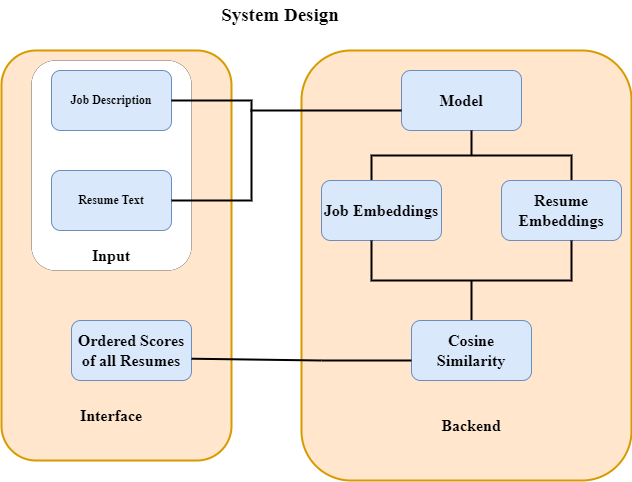

The diagram above was exported from draw.io. Its source (the exported page's mxGraphModel, read from the mxfile embedded in the PNG):
<mxGraphModel dx="1050" dy="541" grid="1" gridSize="10" guides="1" tooltips="1" connect="1" arrows="1" fold="1" page="1" pageScale="1" pageWidth="827" pageHeight="1169" math="0" shadow="0">
  <root>
    <mxCell id="0" />
    <mxCell id="1" parent="0" />
    <mxCell id="T1YZkO2mSt1XFsvDFBMy-30" value="" style="rounded=1;whiteSpace=wrap;html=1;strokeWidth=2;fontFamily=Times New Roman;fontSize=16;fillColor=#ffe6cc;strokeColor=#d79b00;" vertex="1" parent="1">
      <mxGeometry x="60" y="80" width="230" height="410" as="geometry" />
    </mxCell>
    <mxCell id="T1YZkO2mSt1XFsvDFBMy-31" value="" style="rounded=1;whiteSpace=wrap;html=1;strokeWidth=0;fontFamily=Times New Roman;fontSize=16;" vertex="1" parent="1">
      <mxGeometry x="90" y="90" width="160" height="210" as="geometry" />
    </mxCell>
    <mxCell id="T1YZkO2mSt1XFsvDFBMy-14" value="" style="rounded=1;whiteSpace=wrap;html=1;strokeWidth=2;fontFamily=Times New Roman;fontSize=16;fillColor=#ffe6cc;strokeColor=#d79b00;" vertex="1" parent="1">
      <mxGeometry x="360" y="80" width="330" height="430" as="geometry" />
    </mxCell>
    <mxCell id="T1YZkO2mSt1XFsvDFBMy-1" value="&lt;b&gt;&lt;font face=&quot;Times New Roman&quot;&gt;Job Description&lt;/font&gt;&lt;/b&gt;" style="rounded=1;whiteSpace=wrap;html=1;fillColor=#dae8fc;strokeColor=#6c8ebf;" vertex="1" parent="1">
      <mxGeometry x="110" y="100" width="120" height="60" as="geometry" />
    </mxCell>
    <mxCell id="T1YZkO2mSt1XFsvDFBMy-2" value="&lt;b&gt;&lt;font face=&quot;Times New Roman&quot;&gt;Resume Text&lt;/font&gt;&lt;/b&gt;" style="rounded=1;whiteSpace=wrap;html=1;fillColor=#dae8fc;strokeColor=#6c8ebf;" vertex="1" parent="1">
      <mxGeometry x="110" y="200" width="120" height="60" as="geometry" />
    </mxCell>
    <mxCell id="T1YZkO2mSt1XFsvDFBMy-8" value="&lt;font style=&quot;font-size: 16px;&quot;&gt;&lt;b&gt;Input&lt;/b&gt;&lt;/font&gt;" style="text;html=1;strokeColor=none;fillColor=none;align=center;verticalAlign=middle;whiteSpace=wrap;rounded=0;fontFamily=Times New Roman;" vertex="1" parent="1">
      <mxGeometry x="140" y="270" width="60" height="30" as="geometry" />
    </mxCell>
    <mxCell id="T1YZkO2mSt1XFsvDFBMy-9" value="&lt;b&gt;Model&lt;/b&gt;" style="rounded=1;whiteSpace=wrap;html=1;fontFamily=Times New Roman;fontSize=16;strokeWidth=1;fillColor=#dae8fc;strokeColor=#6c8ebf;" vertex="1" parent="1">
      <mxGeometry x="460" y="100" width="120" height="60" as="geometry" />
    </mxCell>
    <mxCell id="T1YZkO2mSt1XFsvDFBMy-12" value="" style="strokeWidth=2;html=1;shape=mxgraph.flowchart.annotation_1;align=left;pointerEvents=1;fontFamily=Times New Roman;fontSize=16;direction=west;" vertex="1" parent="1">
      <mxGeometry x="230" y="130" width="80" height="100" as="geometry" />
    </mxCell>
    <mxCell id="T1YZkO2mSt1XFsvDFBMy-13" value="" style="endArrow=none;html=1;rounded=0;fontFamily=Times New Roman;fontSize=16;strokeWidth=2;" edge="1" parent="1">
      <mxGeometry width="50" height="50" relative="1" as="geometry">
        <mxPoint x="309" y="140" as="sourcePoint" />
        <mxPoint x="460" y="140" as="targetPoint" />
        <Array as="points">
          <mxPoint x="339" y="140" />
          <mxPoint x="349" y="140" />
        </Array>
      </mxGeometry>
    </mxCell>
    <mxCell id="T1YZkO2mSt1XFsvDFBMy-15" value="" style="strokeWidth=2;html=1;shape=mxgraph.flowchart.annotation_2;align=left;labelPosition=right;pointerEvents=1;fontFamily=Times New Roman;fontSize=16;direction=south;" vertex="1" parent="1">
      <mxGeometry x="430" y="160" width="200" height="50" as="geometry" />
    </mxCell>
    <mxCell id="T1YZkO2mSt1XFsvDFBMy-17" value="&lt;b&gt;Job&lt;/b&gt;&amp;nbsp;&lt;b&gt;Embeddings&lt;/b&gt;" style="rounded=1;whiteSpace=wrap;html=1;strokeWidth=1;fontFamily=Times New Roman;fontSize=16;fillColor=#dae8fc;strokeColor=#6c8ebf;" vertex="1" parent="1">
      <mxGeometry x="380" y="210" width="120" height="60" as="geometry" />
    </mxCell>
    <mxCell id="T1YZkO2mSt1XFsvDFBMy-18" value="&lt;b&gt;Resume Embeddings&lt;/b&gt;" style="rounded=1;whiteSpace=wrap;html=1;strokeWidth=1;fontFamily=Times New Roman;fontSize=16;fillColor=#dae8fc;strokeColor=#6c8ebf;" vertex="1" parent="1">
      <mxGeometry x="560" y="210" width="120" height="60" as="geometry" />
    </mxCell>
    <mxCell id="T1YZkO2mSt1XFsvDFBMy-20" value="" style="strokeWidth=2;html=1;shape=mxgraph.flowchart.annotation_2;align=left;labelPosition=right;pointerEvents=1;fontFamily=Times New Roman;fontSize=16;direction=north;" vertex="1" parent="1">
      <mxGeometry x="430" y="270" width="200" height="80" as="geometry" />
    </mxCell>
    <mxCell id="T1YZkO2mSt1XFsvDFBMy-21" value="&lt;b&gt;Cosine Similarity&lt;/b&gt;" style="rounded=1;whiteSpace=wrap;html=1;strokeWidth=1;fontFamily=Times New Roman;fontSize=16;fillColor=#dae8fc;strokeColor=#6c8ebf;" vertex="1" parent="1">
      <mxGeometry x="470" y="350" width="120" height="60" as="geometry" />
    </mxCell>
    <mxCell id="T1YZkO2mSt1XFsvDFBMy-26" value="&lt;b&gt;Backend&lt;/b&gt;" style="text;html=1;strokeColor=none;fillColor=none;align=center;verticalAlign=middle;whiteSpace=wrap;rounded=0;fontSize=16;fontFamily=Times New Roman;" vertex="1" parent="1">
      <mxGeometry x="500" y="440" width="60" height="30" as="geometry" />
    </mxCell>
    <mxCell id="T1YZkO2mSt1XFsvDFBMy-27" value="&lt;b&gt;Ordered Scores of all Resumes&lt;/b&gt;" style="rounded=1;whiteSpace=wrap;html=1;strokeWidth=1;fontFamily=Times New Roman;fontSize=16;fillColor=#dae8fc;strokeColor=#6c8ebf;" vertex="1" parent="1">
      <mxGeometry x="130" y="350" width="120" height="60" as="geometry" />
    </mxCell>
    <mxCell id="T1YZkO2mSt1XFsvDFBMy-28" value="" style="endArrow=none;html=1;rounded=0;strokeWidth=2;fontFamily=Times New Roman;fontSize=16;" edge="1" parent="1">
      <mxGeometry width="50" height="50" relative="1" as="geometry">
        <mxPoint x="380" y="390" as="sourcePoint" />
        <mxPoint x="470" y="390" as="targetPoint" />
      </mxGeometry>
    </mxCell>
    <mxCell id="T1YZkO2mSt1XFsvDFBMy-29" value="" style="endArrow=none;html=1;rounded=0;strokeWidth=2;fontFamily=Times New Roman;fontSize=16;entryX=1;entryY=0.637;entryDx=0;entryDy=0;entryPerimeter=0;" edge="1" parent="1" target="T1YZkO2mSt1XFsvDFBMy-27">
      <mxGeometry width="50" height="50" relative="1" as="geometry">
        <mxPoint x="380" y="390" as="sourcePoint" />
        <mxPoint x="430" y="340" as="targetPoint" />
      </mxGeometry>
    </mxCell>
    <mxCell id="T1YZkO2mSt1XFsvDFBMy-32" value="&lt;b&gt;Interface&lt;/b&gt;" style="text;html=1;strokeColor=none;fillColor=none;align=center;verticalAlign=middle;whiteSpace=wrap;rounded=0;fontSize=16;fontFamily=Times New Roman;" vertex="1" parent="1">
      <mxGeometry x="140" y="430" width="60" height="30" as="geometry" />
    </mxCell>
    <mxCell id="T1YZkO2mSt1XFsvDFBMy-34" value="&lt;b&gt;&lt;font style=&quot;font-size: 19px;&quot;&gt;System Design&lt;/font&gt;&lt;/b&gt;" style="text;html=1;strokeColor=none;fillColor=none;align=center;verticalAlign=middle;whiteSpace=wrap;rounded=0;fontSize=16;fontFamily=Times New Roman;" vertex="1" parent="1">
      <mxGeometry x="264" y="30" width="150" height="30" as="geometry" />
    </mxCell>
  </root>
</mxGraphModel>